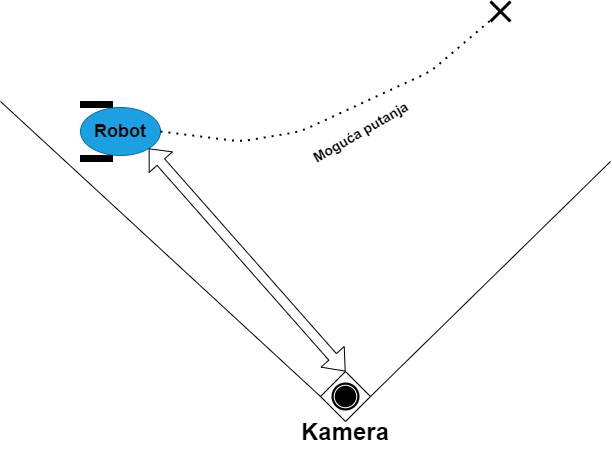

The diagram above was exported from draw.io. Its source (the exported page's mxGraphModel, read from the mxfile embedded in the PNG):
<mxGraphModel dx="1422" dy="702" grid="1" gridSize="10" guides="1" tooltips="1" connect="1" arrows="1" fold="1" page="1" pageScale="1" pageWidth="850" pageHeight="1100" math="0" shadow="0">
  <root>
    <mxCell id="0" />
    <mxCell id="1" parent="0" />
    <mxCell id="4mMAHzggB-7-BOW1Ef-b-5" value="" style="group;rotation=0;" vertex="1" connectable="0" parent="1">
      <mxGeometry x="310" y="160" width="80" height="60" as="geometry" />
    </mxCell>
    <mxCell id="4mMAHzggB-7-BOW1Ef-b-2" value="" style="ellipse;whiteSpace=wrap;html=1;rounded=0;shadow=0;glass=0;sketch=0;rotation=0;fillColor=#1ba1e2;strokeColor=#006EAF;fontColor=#ffffff;" vertex="1" parent="4mMAHzggB-7-BOW1Ef-b-5">
      <mxGeometry y="6" width="79.99999999999999" height="48" as="geometry" />
    </mxCell>
    <mxCell id="4mMAHzggB-7-BOW1Ef-b-3" value="" style="rounded=0;whiteSpace=wrap;html=1;shadow=0;glass=0;sketch=0;gradientColor=none;rotation=0;fillColor=#000000;" vertex="1" parent="4mMAHzggB-7-BOW1Ef-b-5">
      <mxGeometry width="32" height="6" as="geometry" />
    </mxCell>
    <mxCell id="4mMAHzggB-7-BOW1Ef-b-4" value="" style="rounded=0;whiteSpace=wrap;html=1;shadow=0;glass=0;sketch=0;gradientColor=none;rotation=0;fillColor=#000000;" vertex="1" parent="4mMAHzggB-7-BOW1Ef-b-5">
      <mxGeometry y="54" width="32" height="6" as="geometry" />
    </mxCell>
    <mxCell id="4mMAHzggB-7-BOW1Ef-b-20" value="&lt;h2&gt;Robot&lt;/h2&gt;" style="text;html=1;strokeColor=none;fillColor=none;align=center;verticalAlign=middle;whiteSpace=wrap;rounded=0;shadow=0;glass=0;sketch=0;" vertex="1" parent="4mMAHzggB-7-BOW1Ef-b-5">
      <mxGeometry x="20" y="20" width="40" height="20" as="geometry" />
    </mxCell>
    <mxCell id="4mMAHzggB-7-BOW1Ef-b-7" value="" style="shape=umlDestroy;whiteSpace=wrap;html=1;strokeWidth=3;rounded=0;shadow=0;glass=0;sketch=0;gradientColor=none;" vertex="1" parent="1">
      <mxGeometry x="720" y="60" width="20" height="20" as="geometry" />
    </mxCell>
    <mxCell id="4mMAHzggB-7-BOW1Ef-b-8" value="" style="shape=mxgraph.bpmn.shape;html=1;verticalLabelPosition=bottom;labelBackgroundColor=#ffffff;verticalAlign=top;align=center;perimeter=rhombusPerimeter;background=gateway;outlineConnect=0;outline=end;symbol=terminate;rounded=0;shadow=0;glass=0;sketch=0;gradientColor=none;" vertex="1" parent="1">
      <mxGeometry x="550" y="430" width="50" height="50" as="geometry" />
    </mxCell>
    <mxCell id="4mMAHzggB-7-BOW1Ef-b-10" value="" style="endArrow=none;html=1;entryX=0;entryY=0.5;entryDx=0;entryDy=0;" edge="1" parent="1" target="4mMAHzggB-7-BOW1Ef-b-8">
      <mxGeometry width="50" height="50" relative="1" as="geometry">
        <mxPoint x="230" y="160" as="sourcePoint" />
        <mxPoint x="450" y="340" as="targetPoint" />
      </mxGeometry>
    </mxCell>
    <mxCell id="4mMAHzggB-7-BOW1Ef-b-11" value="" style="endArrow=none;html=1;entryX=1;entryY=0.5;entryDx=0;entryDy=0;" edge="1" parent="1" target="4mMAHzggB-7-BOW1Ef-b-8">
      <mxGeometry width="50" height="50" relative="1" as="geometry">
        <mxPoint x="840" y="220" as="sourcePoint" />
        <mxPoint x="450" y="340" as="targetPoint" />
      </mxGeometry>
    </mxCell>
    <mxCell id="4mMAHzggB-7-BOW1Ef-b-13" value="" style="shape=flexArrow;endArrow=classic;startArrow=classic;html=1;entryX=1;entryY=1;entryDx=0;entryDy=0;exitX=0.5;exitY=0;exitDx=0;exitDy=0;endWidth=20;endSize=5.56;" edge="1" parent="1" source="4mMAHzggB-7-BOW1Ef-b-8" target="4mMAHzggB-7-BOW1Ef-b-2">
      <mxGeometry width="50" height="50" relative="1" as="geometry">
        <mxPoint x="400" y="390" as="sourcePoint" />
        <mxPoint x="450" y="340" as="targetPoint" />
      </mxGeometry>
    </mxCell>
    <mxCell id="4mMAHzggB-7-BOW1Ef-b-15" value="" style="endArrow=none;dashed=1;html=1;dashPattern=1 3;strokeWidth=2;exitX=1;exitY=0.5;exitDx=0;exitDy=0;entryX=0.05;entryY=0.9;entryDx=0;entryDy=0;entryPerimeter=0;" edge="1" parent="1" source="4mMAHzggB-7-BOW1Ef-b-2" target="4mMAHzggB-7-BOW1Ef-b-7">
      <mxGeometry width="50" height="50" relative="1" as="geometry">
        <mxPoint x="400" y="390" as="sourcePoint" />
        <mxPoint x="400" y="210" as="targetPoint" />
        <Array as="points">
          <mxPoint x="470" y="200" />
          <mxPoint x="530" y="190" />
          <mxPoint x="660" y="130" />
        </Array>
      </mxGeometry>
    </mxCell>
    <mxCell id="4mMAHzggB-7-BOW1Ef-b-19" value="&lt;h1&gt;Kamera&lt;/h1&gt;" style="text;html=1;strokeColor=none;fillColor=none;align=center;verticalAlign=middle;whiteSpace=wrap;rounded=0;shadow=0;glass=0;sketch=0;" vertex="1" parent="1">
      <mxGeometry x="555" y="480" width="40" height="20" as="geometry" />
    </mxCell>
    <mxCell id="4mMAHzggB-7-BOW1Ef-b-21" value="&lt;h3&gt;Moguća putanja&lt;/h3&gt;" style="text;html=1;strokeColor=none;fillColor=none;align=center;verticalAlign=middle;whiteSpace=wrap;rounded=0;shadow=0;glass=0;sketch=0;rotation=-30;" vertex="1" parent="1">
      <mxGeometry x="510" y="180" width="160" height="20" as="geometry" />
    </mxCell>
  </root>
</mxGraphModel>